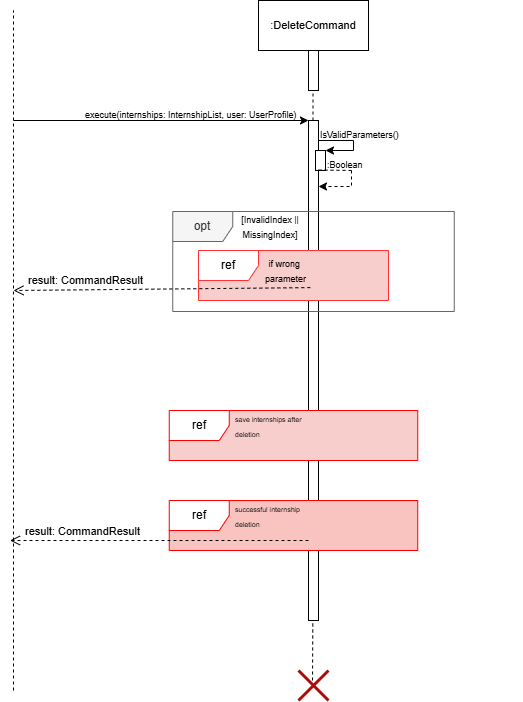

The diagram above was exported from draw.io. Its source (the exported page's mxGraphModel, read from the mxfile embedded in the PNG):
<mxGraphModel dx="788" dy="417" grid="1" gridSize="10" guides="1" tooltips="1" connect="1" arrows="1" fold="1" page="1" pageScale="1" pageWidth="850" pageHeight="1100" background="none" math="0" shadow="0">
  <root>
    <mxCell id="0" />
    <mxCell id="1" parent="0" />
    <mxCell id="iTArpL46oXxKn60FG5kX-3" value="" style="endArrow=none;dashed=1;html=1;rounded=0;" parent="1" edge="1">
      <mxGeometry width="50" height="50" relative="1" as="geometry">
        <mxPoint x="409.5" y="320" as="sourcePoint" />
        <mxPoint x="409.5" y="260" as="targetPoint" />
      </mxGeometry>
    </mxCell>
    <mxCell id="iTArpL46oXxKn60FG5kX-2" value="" style="html=1;points=[];perimeter=orthogonalPerimeter;outlineConnect=0;targetShapes=umlLifeline;portConstraint=eastwest;newEdgeStyle={&quot;edgeStyle&quot;:&quot;elbowEdgeStyle&quot;,&quot;elbow&quot;:&quot;vertical&quot;,&quot;curved&quot;:0,&quot;rounded&quot;:0};" parent="1" vertex="1">
      <mxGeometry x="405" y="210" width="10" height="80" as="geometry" />
    </mxCell>
    <mxCell id="iTArpL46oXxKn60FG5kX-1" value="&lt;font style=&quot;font-size: 11px;&quot;&gt;:DeleteCommand&lt;/font&gt;" style="rounded=0;whiteSpace=wrap;html=1;" parent="1" vertex="1">
      <mxGeometry x="355" y="200" width="110" height="50" as="geometry" />
    </mxCell>
    <mxCell id="iTArpL46oXxKn60FG5kX-4" value="" style="endArrow=classic;html=1;rounded=0;" parent="1" target="iTArpL46oXxKn60FG5kX-6" edge="1">
      <mxGeometry width="50" height="50" relative="1" as="geometry">
        <mxPoint x="110" y="320" as="sourcePoint" />
        <mxPoint x="400" y="320" as="targetPoint" />
      </mxGeometry>
    </mxCell>
    <mxCell id="iTArpL46oXxKn60FG5kX-6" value="" style="html=1;points=[];perimeter=orthogonalPerimeter;outlineConnect=0;targetShapes=umlLifeline;portConstraint=eastwest;newEdgeStyle={&quot;edgeStyle&quot;:&quot;elbowEdgeStyle&quot;,&quot;elbow&quot;:&quot;vertical&quot;,&quot;curved&quot;:0,&quot;rounded&quot;:0};" parent="1" vertex="1">
      <mxGeometry x="405" y="320" width="10" height="500" as="geometry" />
    </mxCell>
    <mxCell id="iTArpL46oXxKn60FG5kX-7" value="" style="html=1;points=[];perimeter=orthogonalPerimeter;outlineConnect=0;targetShapes=umlLifeline;portConstraint=eastwest;newEdgeStyle={&quot;edgeStyle&quot;:&quot;elbowEdgeStyle&quot;,&quot;elbow&quot;:&quot;vertical&quot;,&quot;curved&quot;:0,&quot;rounded&quot;:0};" parent="1" vertex="1">
      <mxGeometry x="412" y="350" width="10" height="20" as="geometry" />
    </mxCell>
    <mxCell id="iTArpL46oXxKn60FG5kX-8" value="" style="endArrow=classic;html=1;rounded=0;" parent="1" edge="1">
      <mxGeometry width="50" height="50" relative="1" as="geometry">
        <mxPoint x="450" y="350" as="sourcePoint" />
        <mxPoint x="422" y="350" as="targetPoint" />
      </mxGeometry>
    </mxCell>
    <mxCell id="iTArpL46oXxKn60FG5kX-9" value="" style="endArrow=none;html=1;rounded=0;" parent="1" target="iTArpL46oXxKn60FG5kX-6" edge="1">
      <mxGeometry width="50" height="50" relative="1" as="geometry">
        <mxPoint x="450" y="350" as="sourcePoint" />
        <mxPoint x="420" y="340" as="targetPoint" />
        <Array as="points">
          <mxPoint x="450" y="340" />
        </Array>
      </mxGeometry>
    </mxCell>
    <mxCell id="iTArpL46oXxKn60FG5kX-10" value="&lt;span style=&quot;font-size: 9px;&quot;&gt;IsValidParameters()&lt;/span&gt;" style="text;whiteSpace=wrap;html=1;" parent="1" vertex="1">
      <mxGeometry x="415" y="320" width="80" height="10" as="geometry" />
    </mxCell>
    <mxCell id="iTArpL46oXxKn60FG5kX-15" value="&lt;font style=&quot;font-size: 9px;&quot;&gt;:Boolean&lt;/font&gt;" style="text;whiteSpace=wrap;html=1;" parent="1" vertex="1">
      <mxGeometry x="422" y="350" width="130" height="40" as="geometry" />
    </mxCell>
    <mxCell id="iTArpL46oXxKn60FG5kX-17" value="" style="html=1;labelBackgroundColor=#ffffff;startArrow=none;startFill=0;startSize=6;endArrow=classic;endFill=1;endSize=6;jettySize=auto;orthogonalLoop=1;strokeWidth=1;dashed=1;fontSize=14;rounded=0;" parent="1" edge="1">
      <mxGeometry width="60" height="60" relative="1" as="geometry">
        <mxPoint x="448" y="370" as="sourcePoint" />
        <mxPoint x="415" y="386" as="targetPoint" />
        <Array as="points">
          <mxPoint x="448" y="386" />
        </Array>
      </mxGeometry>
    </mxCell>
    <mxCell id="iTArpL46oXxKn60FG5kX-19" value="" style="endArrow=none;dashed=1;html=1;rounded=0;" parent="1" edge="1">
      <mxGeometry width="50" height="50" relative="1" as="geometry">
        <mxPoint x="415" y="369.53" as="sourcePoint" />
        <mxPoint x="450" y="370" as="targetPoint" />
      </mxGeometry>
    </mxCell>
    <mxCell id="iTArpL46oXxKn60FG5kX-21" value="&lt;font style=&quot;font-size: 9px;&quot;&gt;execute(internships: InternshipList, user: UserProfile)&lt;/font&gt;" style="text;whiteSpace=wrap;html=1;" parent="1" vertex="1">
      <mxGeometry x="180" y="300" width="280" height="20" as="geometry" />
    </mxCell>
    <mxCell id="iTArpL46oXxKn60FG5kX-44" value="&lt;font style=&quot;font-size: 9px;&quot;&gt;[InvalidIndex || MissingIndex]&lt;/font&gt;" style="text;html=1;align=center;verticalAlign=middle;whiteSpace=wrap;rounded=0;" parent="1" vertex="1">
      <mxGeometry x="336.5" y="411" width="60" height="30" as="geometry" />
    </mxCell>
    <mxCell id="S3ngbV68kIR96tKo3vlK-3" value="opt" style="shape=umlFrame;whiteSpace=wrap;html=1;pointerEvents=0;fillColor=#f5f5f5;fontColor=#333333;strokeColor=#666666;" parent="1" vertex="1">
      <mxGeometry x="269.25" y="411" width="281.5" height="100" as="geometry" />
    </mxCell>
    <mxCell id="S3ngbV68kIR96tKo3vlK-6" value="ref" style="shape=umlFrame;whiteSpace=wrap;html=1;pointerEvents=0;fillColor=#FFFFFF;strokeColor=light-dark(#FF3333,#D7817E);fillStyle=solid;gradientColor=none;swimlaneFillColor=light-dark(#F8CECC,#EDEDED);" parent="1" vertex="1">
      <mxGeometry x="295" y="450" width="190" height="50" as="geometry" />
    </mxCell>
    <mxCell id="S3ngbV68kIR96tKo3vlK-7" value="&lt;span style=&quot;font-size: 9px; text-wrap-mode: wrap;&quot;&gt;if wrong&amp;nbsp;&lt;/span&gt;&lt;div&gt;&lt;span style=&quot;font-size: 9px; text-wrap-mode: wrap;&quot;&gt;parameter&lt;/span&gt;&lt;/div&gt;" style="text;html=1;align=center;verticalAlign=middle;resizable=0;points=[];autosize=1;strokeColor=none;fillColor=none;" parent="1" vertex="1">
      <mxGeometry x="352" y="450" width="60" height="40" as="geometry" />
    </mxCell>
    <mxCell id="PnUWK2d9erd85Uh98WXu-1" value="ref" style="shape=umlFrame;whiteSpace=wrap;html=1;pointerEvents=0;fillColor=light-dark(#ffffff, #ededed);swimlaneFillColor=light-dark(#f8cecc, #ededed);strokeColor=light-dark(#FF0000,#FF9090);" parent="1" vertex="1">
      <mxGeometry x="265.75" y="610" width="248.5" height="50" as="geometry" />
    </mxCell>
    <mxCell id="PnUWK2d9erd85Uh98WXu-3" value="&lt;span style=&quot;font-size: 7px;&quot;&gt;save internships after&lt;/span&gt;&lt;div&gt;&lt;span style=&quot;font-size: 7px;&quot;&gt;deletion&lt;/span&gt;&lt;/div&gt;" style="text;html=1;align=left;verticalAlign=middle;whiteSpace=wrap;rounded=0;" parent="1" vertex="1">
      <mxGeometry x="330" y="610" width="290" height="30" as="geometry" />
    </mxCell>
    <mxCell id="PnUWK2d9erd85Uh98WXu-4" value="ref" style="shape=umlFrame;whiteSpace=wrap;html=1;pointerEvents=0;swimlaneFillColor=light-dark(#f9c4c0, #ededed);strokeColor=#FF0000;" parent="1" vertex="1">
      <mxGeometry x="265.75" y="700" width="248.5" height="50" as="geometry" />
    </mxCell>
    <mxCell id="PnUWK2d9erd85Uh98WXu-5" value="&lt;font style=&quot;font-size: 7px;&quot;&gt;successful internship&amp;nbsp;&lt;/font&gt;&lt;div&gt;&lt;font style=&quot;font-size: 7px;&quot;&gt;deletion&lt;/font&gt;&lt;/div&gt;" style="text;html=1;align=left;verticalAlign=middle;whiteSpace=wrap;rounded=0;" parent="1" vertex="1">
      <mxGeometry x="330" y="700" width="290" height="30" as="geometry" />
    </mxCell>
    <mxCell id="PnUWK2d9erd85Uh98WXu-6" value="" style="endArrow=none;dashed=1;html=1;rounded=0;" parent="1" edge="1">
      <mxGeometry width="50" height="50" relative="1" as="geometry">
        <mxPoint x="110" y="890" as="sourcePoint" />
        <mxPoint x="110" y="210" as="targetPoint" />
      </mxGeometry>
    </mxCell>
    <mxCell id="PnUWK2d9erd85Uh98WXu-7" value="" style="endArrow=none;dashed=1;html=1;rounded=0;" parent="1" edge="1">
      <mxGeometry width="50" height="50" relative="1" as="geometry">
        <mxPoint x="409" y="880" as="sourcePoint" />
        <mxPoint x="409.33" y="820" as="targetPoint" />
      </mxGeometry>
    </mxCell>
    <mxCell id="PnUWK2d9erd85Uh98WXu-11" value="" style="endArrow=none;dashed=1;html=1;rounded=0;" parent="1" edge="1">
      <mxGeometry width="50" height="50" relative="1" as="geometry">
        <mxPoint x="409.33" y="900" as="sourcePoint" />
        <mxPoint x="409.3299999999999" y="900" as="targetPoint" />
      </mxGeometry>
    </mxCell>
    <mxCell id="PnUWK2d9erd85Uh98WXu-12" value="result: CommandResult" style="html=1;verticalAlign=bottom;endArrow=open;dashed=1;endSize=8;curved=0;rounded=0;exitX=0.914;exitY=0.928;exitDx=0;exitDy=0;exitPerimeter=0;" parent="1" source="S3ngbV68kIR96tKo3vlK-7" edge="1">
      <mxGeometry x="0.5166" relative="1" as="geometry">
        <mxPoint x="400" y="490" as="sourcePoint" />
        <mxPoint x="110" y="490" as="targetPoint" />
        <mxPoint as="offset" />
      </mxGeometry>
    </mxCell>
    <mxCell id="PnUWK2d9erd85Uh98WXu-14" value="result: CommandResult" style="html=1;verticalAlign=bottom;endArrow=open;dashed=1;endSize=8;curved=0;rounded=0;" parent="1" source="iTArpL46oXxKn60FG5kX-6" edge="1">
      <mxGeometry x="0.5166" relative="1" as="geometry">
        <mxPoint x="396.5" y="740" as="sourcePoint" />
        <mxPoint x="106.5" y="740" as="targetPoint" />
        <mxPoint as="offset" />
      </mxGeometry>
    </mxCell>
    <mxCell id="PnUWK2d9erd85Uh98WXu-15" value="" style="shape=umlDestroy;whiteSpace=wrap;html=1;strokeWidth=3;targetShapes=umlLifeline;strokeColor=light-dark(#ae0a0a, #ededed);" parent="1" vertex="1">
      <mxGeometry x="395" y="870" width="30" height="30" as="geometry" />
    </mxCell>
  </root>
</mxGraphModel>